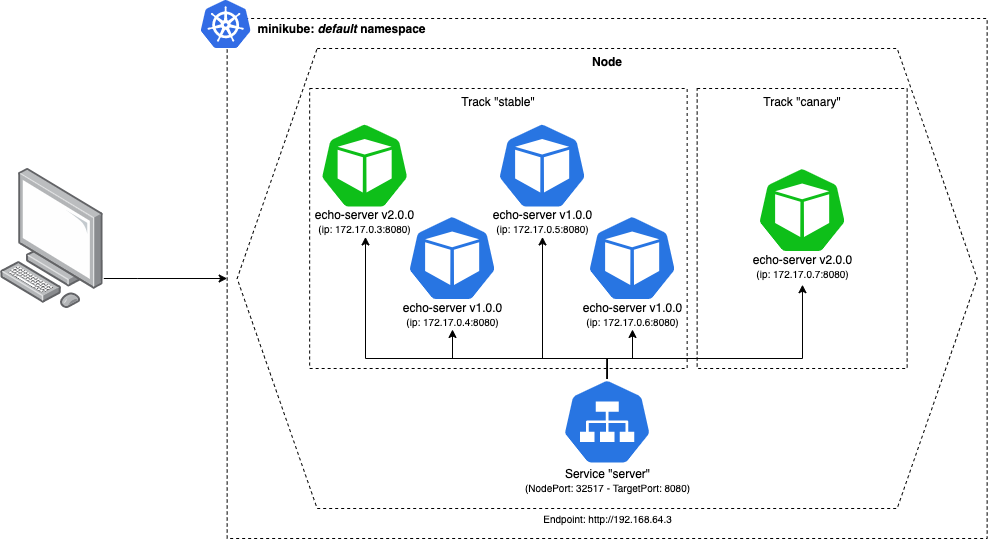

The diagram above was exported from draw.io. Its source (the exported page's mxGraphModel, read from the mxfile embedded in the PNG):
<mxGraphModel dx="3691" dy="1020" grid="1" gridSize="10" guides="1" tooltips="1" connect="1" arrows="1" fold="1" page="1" pageScale="1" pageWidth="827" pageHeight="1169" math="0" shadow="0">
  <root>
    <mxCell id="0" />
    <mxCell id="1" parent="0" />
    <mxCell id="2" style="edgeStyle=orthogonalEdgeStyle;rounded=0;orthogonalLoop=1;jettySize=auto;html=1;exitX=0;exitY=0.5;exitDx=0;exitDy=0;startArrow=classic;startFill=1;endArrow=none;endFill=0;" edge="1" source="3" target="19" parent="1">
      <mxGeometry relative="1" as="geometry">
        <Array as="points">
          <mxPoint x="1026.6499999999999" y="3748" />
          <mxPoint x="1026.6499999999999" y="3748" />
        </Array>
      </mxGeometry>
    </mxCell>
    <mxCell id="3" value="" style="rounded=0;whiteSpace=wrap;html=1;fillColor=none;dashed=1;align=left;verticalAlign=top;" vertex="1" parent="1">
      <mxGeometry x="1116.6499999999999" y="3488" width="760" height="520" as="geometry" />
    </mxCell>
    <mxCell id="4" value="Node" style="shape=hexagon;perimeter=hexagonPerimeter2;whiteSpace=wrap;html=1;fixedSize=1;rounded=0;dashed=1;fillColor=none;size=80;horizontal=1;verticalAlign=top;fontStyle=1" vertex="1" parent="1">
      <mxGeometry x="1126.6499999999999" y="3518" width="740" height="460" as="geometry" />
    </mxCell>
    <mxCell id="5" value="" style="aspect=fixed;html=1;points=[];align=center;image;fontSize=12;image=img/lib/mscae/Kubernetes.svg;" vertex="1" parent="1">
      <mxGeometry x="1090.6499999999999" y="3470" width="50" height="48" as="geometry" />
    </mxCell>
    <mxCell id="6" value="Endpoint: http://192.168.64.3" style="text;html=1;align=center;verticalAlign=middle;resizable=0;points=[];autosize=1;rotation=0;fontSize=10;" vertex="1" parent="1">
      <mxGeometry x="1426.65" y="3978" width="140" height="20" as="geometry" />
    </mxCell>
    <mxCell id="7" value="&lt;b&gt;minikube: &lt;i&gt;default &lt;/i&gt;namespace&lt;/b&gt;" style="text;html=1;align=center;verticalAlign=middle;resizable=0;points=[];autosize=1;" vertex="1" parent="1">
      <mxGeometry x="1140.6499999999999" y="3488" width="180" height="20" as="geometry" />
    </mxCell>
    <mxCell id="8" value="" style="group" vertex="1" connectable="0" parent="1">
      <mxGeometry x="1406.65" y="3848" width="180" height="116.5" as="geometry" />
    </mxCell>
    <mxCell id="9" value="" style="group" vertex="1" connectable="0" parent="8">
      <mxGeometry width="180" height="116.5" as="geometry" />
    </mxCell>
    <mxCell id="10" value="" style="html=1;dashed=0;whitespace=wrap;fillColor=#2875E2;strokeColor=#ffffff;points=[[0.005,0.63,0],[0.1,0.2,0],[0.9,0.2,0],[0.5,0,0],[0.995,0.63,0],[0.72,0.99,0],[0.5,1,0],[0.28,0.99,0]];shape=mxgraph.kubernetes.icon;prIcon=svc" vertex="1" parent="9">
      <mxGeometry x="44.94999999999999" width="90.1" height="86.5" as="geometry" />
    </mxCell>
    <mxCell id="11" value="Service &quot;server&quot;&lt;br&gt;&lt;font style=&quot;font-size: 10px&quot;&gt;(NodePort: 32517 - TargetPort: 8080)&lt;/font&gt;" style="text;html=1;align=center;verticalAlign=middle;resizable=0;points=[];autosize=1;" vertex="1" parent="9">
      <mxGeometry y="86.5" width="180" height="30" as="geometry" />
    </mxCell>
    <mxCell id="12" value="Track &quot;stable&quot;" style="rounded=0;whiteSpace=wrap;html=1;dashed=1;fillColor=none;verticalAlign=top;" vertex="1" parent="1">
      <mxGeometry x="1199.1499999999999" y="3558" width="377.5" height="280" as="geometry" />
    </mxCell>
    <mxCell id="13" value="" style="group" vertex="1" connectable="0" parent="1">
      <mxGeometry x="1199.1499999999999" y="3575.4490476190476" width="110" height="142.54761904761904" as="geometry" />
    </mxCell>
    <mxCell id="14" value="echo-server v2.0.0&lt;br&gt;&lt;font style=&quot;font-size: 10px&quot;&gt;(ip: 172.17.0.3:8080)&lt;/font&gt;" style="text;html=1;align=center;verticalAlign=middle;resizable=0;points=[];autosize=1;" vertex="1" parent="13">
      <mxGeometry y="100.98761904761903" width="110" height="30" as="geometry" />
    </mxCell>
    <mxCell id="15" value="" style="html=1;dashed=0;whitespace=wrap;strokeColor=#ffffff;points=[[0.005,0.63,0],[0.1,0.2,0],[0.9,0.2,0],[0.5,0,0],[0.995,0.63,0],[0.72,0.99,0],[0.5,1,0],[0.28,0.99,0]];shape=mxgraph.kubernetes.icon;prIcon=pod;fillColor=#0EBF19;" vertex="1" parent="13">
      <mxGeometry x="9.949999999999989" width="90.1" height="119.45238095238098" as="geometry" />
    </mxCell>
    <mxCell id="16" value="" style="group" vertex="1" connectable="0" parent="1">
      <mxGeometry x="1286.65" y="3667.999047619048" width="110" height="142.54761904761904" as="geometry" />
    </mxCell>
    <mxCell id="17" value="echo-server v1.0.0&lt;br&gt;&lt;font style=&quot;font-size: 10px&quot;&gt;(ip: 172.17.0.4:8080)&lt;/font&gt;" style="text;html=1;align=center;verticalAlign=middle;resizable=0;points=[];autosize=1;" vertex="1" parent="16">
      <mxGeometry y="100.98761904761903" width="110" height="30" as="geometry" />
    </mxCell>
    <mxCell id="18" value="" style="html=1;dashed=0;whitespace=wrap;fillColor=#2875E2;strokeColor=#ffffff;points=[[0.005,0.63,0],[0.1,0.2,0],[0.9,0.2,0],[0.5,0,0],[0.995,0.63,0],[0.72,0.99,0],[0.5,1,0],[0.28,0.99,0]];shape=mxgraph.kubernetes.icon;prIcon=pod" vertex="1" parent="16">
      <mxGeometry x="9.949999999999989" width="90.1" height="119.45238095238098" as="geometry" />
    </mxCell>
    <mxCell id="19" value="" style="points=[];aspect=fixed;html=1;align=center;shadow=0;dashed=0;image;image=img/lib/allied_telesis/computer_and_terminals/Personal_Computer.svg;rounded=0;fillColor=none;fontSize=10;" vertex="1" parent="1">
      <mxGeometry x="889.9999999999998" y="3638" width="103.3" height="140" as="geometry" />
    </mxCell>
    <mxCell id="20" value="" style="group" vertex="1" connectable="0" parent="1">
      <mxGeometry x="1376.65" y="3575.4490476190476" width="110" height="142.54761904761904" as="geometry" />
    </mxCell>
    <mxCell id="21" value="echo-server v1.0.0&lt;br&gt;&lt;font style=&quot;font-size: 10px&quot;&gt;(ip: 172.17.0.5:8080)&lt;/font&gt;" style="text;html=1;align=center;verticalAlign=middle;resizable=0;points=[];autosize=1;" vertex="1" parent="20">
      <mxGeometry y="100.98761904761903" width="110" height="30" as="geometry" />
    </mxCell>
    <mxCell id="22" value="" style="html=1;dashed=0;whitespace=wrap;fillColor=#2875E2;strokeColor=#ffffff;points=[[0.005,0.63,0],[0.1,0.2,0],[0.9,0.2,0],[0.5,0,0],[0.995,0.63,0],[0.72,0.99,0],[0.5,1,0],[0.28,0.99,0]];shape=mxgraph.kubernetes.icon;prIcon=pod" vertex="1" parent="20">
      <mxGeometry x="9.949999999999989" width="90.1" height="119.45238095238098" as="geometry" />
    </mxCell>
    <mxCell id="23" value="" style="group" vertex="1" connectable="0" parent="1">
      <mxGeometry x="1466.65" y="3667.999047619048" width="110" height="142.54761904761904" as="geometry" />
    </mxCell>
    <mxCell id="24" value="echo-server v1.0.0&lt;br&gt;&lt;font style=&quot;font-size: 10px&quot;&gt;(ip: 172.17.0.6:8080)&lt;/font&gt;" style="text;html=1;align=center;verticalAlign=middle;resizable=0;points=[];autosize=1;" vertex="1" parent="23">
      <mxGeometry y="100.98761904761903" width="110" height="30" as="geometry" />
    </mxCell>
    <mxCell id="25" value="" style="html=1;dashed=0;whitespace=wrap;fillColor=#2875E2;strokeColor=#ffffff;points=[[0.005,0.63,0],[0.1,0.2,0],[0.9,0.2,0],[0.5,0,0],[0.995,0.63,0],[0.72,0.99,0],[0.5,1,0],[0.28,0.99,0]];shape=mxgraph.kubernetes.icon;prIcon=pod" vertex="1" parent="23">
      <mxGeometry x="9.949999999999989" width="90.1" height="119.45238095238098" as="geometry" />
    </mxCell>
    <mxCell id="26" style="edgeStyle=orthogonalEdgeStyle;rounded=0;orthogonalLoop=1;jettySize=auto;html=1;exitX=0.5;exitY=0;exitDx=0;exitDy=0;exitPerimeter=0;" edge="1" source="10" target="14" parent="1">
      <mxGeometry relative="1" as="geometry">
        <Array as="points">
          <mxPoint x="1497" y="3828" />
          <mxPoint x="1255" y="3828" />
        </Array>
      </mxGeometry>
    </mxCell>
    <mxCell id="27" style="edgeStyle=orthogonalEdgeStyle;rounded=0;orthogonalLoop=1;jettySize=auto;html=1;exitX=0.5;exitY=0;exitDx=0;exitDy=0;exitPerimeter=0;" edge="1" source="10" target="17" parent="1">
      <mxGeometry relative="1" as="geometry">
        <Array as="points">
          <mxPoint x="1497" y="3828" />
          <mxPoint x="1342" y="3828" />
        </Array>
      </mxGeometry>
    </mxCell>
    <mxCell id="28" style="edgeStyle=orthogonalEdgeStyle;rounded=0;orthogonalLoop=1;jettySize=auto;html=1;exitX=0.5;exitY=0;exitDx=0;exitDy=0;exitPerimeter=0;" edge="1" source="10" target="21" parent="1">
      <mxGeometry relative="1" as="geometry">
        <Array as="points">
          <mxPoint x="1497" y="3828" />
          <mxPoint x="1432" y="3828" />
        </Array>
      </mxGeometry>
    </mxCell>
    <mxCell id="29" style="edgeStyle=orthogonalEdgeStyle;rounded=0;orthogonalLoop=1;jettySize=auto;html=1;exitX=0.5;exitY=0;exitDx=0;exitDy=0;exitPerimeter=0;" edge="1" source="10" target="24" parent="1">
      <mxGeometry relative="1" as="geometry">
        <Array as="points">
          <mxPoint x="1497" y="3828" />
          <mxPoint x="1522" y="3828" />
        </Array>
      </mxGeometry>
    </mxCell>
    <mxCell id="30" value="Track &quot;canary&quot;" style="rounded=0;whiteSpace=wrap;html=1;dashed=1;fillColor=none;verticalAlign=top;" vertex="1" parent="1">
      <mxGeometry x="1586.65" y="3558" width="210" height="280" as="geometry" />
    </mxCell>
    <mxCell id="31" value="" style="group" vertex="1" connectable="0" parent="1">
      <mxGeometry x="1636.65" y="3619.999047619048" width="110" height="142.54761904761904" as="geometry" />
    </mxCell>
    <mxCell id="32" value="echo-server v2.0.0&lt;br&gt;&lt;font style=&quot;font-size: 10px&quot;&gt;(ip: 172.17.0.7:8080)&lt;/font&gt;" style="text;html=1;align=center;verticalAlign=middle;resizable=0;points=[];autosize=1;" vertex="1" parent="31">
      <mxGeometry y="100.98761904761903" width="110" height="30" as="geometry" />
    </mxCell>
    <mxCell id="33" value="" style="html=1;dashed=0;whitespace=wrap;strokeColor=#ffffff;points=[[0.005,0.63,0],[0.1,0.2,0],[0.9,0.2,0],[0.5,0,0],[0.995,0.63,0],[0.72,0.99,0],[0.5,1,0],[0.28,0.99,0]];shape=mxgraph.kubernetes.icon;prIcon=pod;fillColor=#0EBF19;" vertex="1" parent="31">
      <mxGeometry x="9.949999999999989" width="90.1" height="119.45238095238098" as="geometry" />
    </mxCell>
    <mxCell id="34" style="edgeStyle=orthogonalEdgeStyle;rounded=0;orthogonalLoop=1;jettySize=auto;html=1;exitX=0.5;exitY=0;exitDx=0;exitDy=0;exitPerimeter=0;startArrow=none;startFill=0;endArrow=classic;endFill=1;entryX=0.503;entryY=1.107;entryDx=0;entryDy=0;entryPerimeter=0;" edge="1" source="10" target="32" parent="1">
      <mxGeometry relative="1" as="geometry">
        <Array as="points">
          <mxPoint x="1497" y="3828" />
          <mxPoint x="1692" y="3828" />
        </Array>
      </mxGeometry>
    </mxCell>
  </root>
</mxGraphModel>